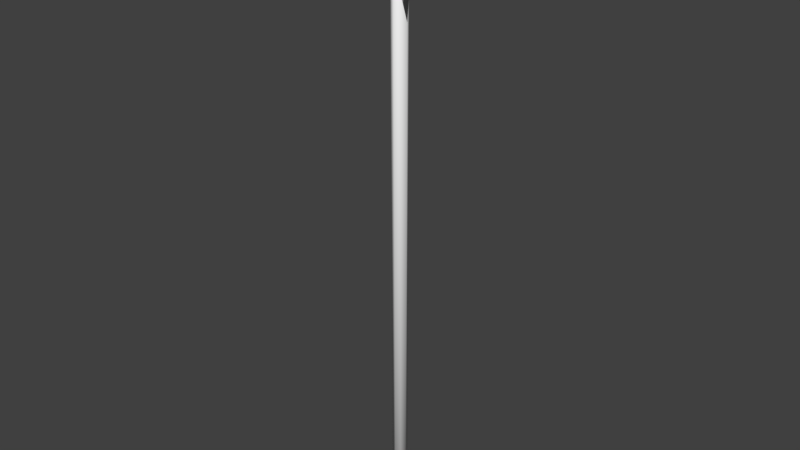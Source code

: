 # Source: Stick.blend  (saved by Blender 2.79.0; exported with 4.5.12 LTS)
import bpy
from mathutils import Matrix  # noqa: F401  (used for matrix-valued properties, if any)

bpy.ops.wm.read_factory_settings(use_empty=True)
scene = bpy.context.scene
scene.name = 'Scene'

# ---- collections
col_collection_1 = bpy.data.collections.new('Collection 1'); scene.collection.children.link(col_collection_1)

# ---- materials (node trees are filled in below, after node groups)
mat_wood = bpy.data.materials.new('wood')
mat_wood.alpha_threshold = 0.0
mat_wood.use_transparent_shadow = False
mat_wood.diffuse_color = (1.0, 1.0, 1.0, 1.0)
mat_wood.specular_color = (0.0, 0.0, 0.0)
mat_wood.roughness = 0.5

# ---- material node trees

# ---- world
world_world = bpy.data.worlds.new('World'); scene.world = world_world
world_world.color = (0.05088, 0.05088, 0.05088)
world_world.use_sun_shadow = False
world_world.sun_shadow_jitter_overblur = 0.0
world_world.cycles.sampling_method = 'MANUAL'

# ---- meshes
me_piece_4 = bpy.data.meshes.new('piece_4')
me_piece_4.from_pydata([(0.0, 0.05, 1.739), (-0.03536, 0.03536, 1.578), (-0.05, 1.087e-07, 1.44), (0.000653, 0.04973, 1.086), (-0.03536, 0.03536, 1.057), (0.03536, 0.03536, 1.38), (0.0, 1.316e-07, 1.743)], [], [(2, 6, 1), (6, 0, 1), (1, 0, 3, 4), (3, 0, 5), (0, 6, 5), (3, 5, 6), (4, 3, 6), (2, 4, 6), (4, 2, 1)])
me_piece_4.polygons.foreach_set('use_smooth', [True] * 9)
_uv = me_piece_4.uv_layers.new(name='UVMap')
_uv.uv.foreach_set('vector', [0.2269, 0.6208, 0.279, 0.6208, 0.2542, 0.6745, 0.279, 0.6208, 0.306, 0.6745, 0.2542, 0.6745, 0.7866, 0.8529, 0.7185, 0.8893, 0.7185, 0.7412, 0.7866, 0.7353, 0.7185, 0.7412, 0.7185, 0.8893, 0.6504, 0.8082, 0.306, 0.6745, 0.279, 0.6208, 0.3336, 0.6208, 0.306, 0.5687, 0.3336, 0.6208, 0.279, 0.6208, 0.2542, 0.5687, 0.306, 0.5687, 0.279, 0.6208, 0.2269, 0.6208, 0.2542, 0.5687, 0.279, 0.6208, 0.7866, 0.7353, 0.8548, 0.8378, 0.7866, 0.8529])
me_piece_4.materials.append(mat_wood)
me_piece_4.use_remesh_preserve_volume = False
me_piece_4.use_remesh_preserve_attributes = False
me_piece_4.use_mirror_vertex_groups = False
me_piece_4.update()
me_piece_3 = bpy.data.meshes.new('piece_3')
me_piece_3.from_pydata([(0.0, -0.04967, 1.743), (0.0007413, -0.04969, 1.503), (-0.03536, -0.03536, 1.578), (0.0, 1.316e-07, 1.743), (0.03536, -0.03536, 1.38)], [], [(1, 0, 2), (4, 0, 1), (0, 3, 2), (3, 0, 4), (1, 2, 3), (4, 1, 3)])
me_piece_3.polygons.foreach_set('use_smooth', [True] * 6)
_uv = me_piece_3.uv_layers.new(name='UVMap')
_uv.uv.foreach_set('vector', [0.991, 0.8351, 0.991, 0.8893, 0.9229, 0.8529, 0.5141, 0.8082, 0.446, 0.8893, 0.446, 0.8351, 0.1995, 0.5901, 0.1995, 0.5028, 0.2452, 0.5028, 0.1995, 0.5028, 0.1995, 0.5901, 0.1536, 0.5028, 0.1995, 0.4222, 0.2452, 0.5028, 0.1995, 0.5028, 0.1536, 0.5028, 0.1995, 0.4222, 0.1995, 0.5028])
me_piece_3.materials.append(mat_wood)
me_piece_3.use_remesh_preserve_volume = False
me_piece_3.use_remesh_preserve_attributes = False
me_piece_3.use_mirror_vertex_groups = False
me_piece_3.update()
me_piece_2 = bpy.data.meshes.new('piece_2')
me_piece_2.from_pydata([(0.0, -0.04967, 1.743), (0.03536, -0.03536, 1.901), (0.05, 1.485e-07, 1.967), (0.03536, 0.03536, 1.901), (0.0, 0.05, 1.739), (0.03536, -0.03536, 1.38), (0.05, 9.255e-08, 1.226), (0.03536, 0.03536, 1.38), (0.0, 1.316e-07, 1.743)], [], [(0, 5, 1), (5, 6, 2, 1), (6, 7, 3, 2), (7, 4, 3), (8, 0, 1), (4, 8, 3), (2, 8, 1), (8, 2, 3), (5, 0, 8), (6, 5, 8), (7, 6, 8), (4, 7, 8)])
me_piece_2.polygons.foreach_set('use_smooth', [True] * 12)
_uv = me_piece_2.uv_layers.new(name='UVMap')
_uv.uv.foreach_set('vector', [0.446, 0.8893, 0.5141, 0.8082, 0.5141, 0.9257, 0.5141, 0.8082, 0.5822, 0.7735, 0.5822, 0.9407, 0.5141, 0.9257, 0.5822, 0.7735, 0.6504, 0.8082, 0.6504, 0.9257, 0.5822, 0.9407, 0.6504, 0.8082, 0.7185, 0.8893, 0.6504, 0.9257, 0.2758, 0.7648, 0.3514, 0.7648, 0.3267, 0.811, 0.203, 0.7648, 0.2758, 0.7648, 0.2273, 0.811, 0.2758, 0.8346, 0.2758, 0.7648, 0.3267, 0.811, 0.2758, 0.7648, 0.2758, 0.8346, 0.2273, 0.811, 0.3267, 0.7173, 0.3514, 0.7648, 0.2758, 0.7648, 0.2758, 0.6927, 0.3267, 0.7173, 0.2758, 0.7648, 0.2273, 0.7173, 0.2758, 0.6927, 0.2758, 0.7648, 0.203, 0.7648, 0.2273, 0.7173, 0.2758, 0.7648])
me_piece_2.materials.append(mat_wood)
me_piece_2.use_remesh_preserve_volume = False
me_piece_2.use_remesh_preserve_attributes = False
me_piece_2.use_mirror_vertex_groups = False
me_piece_2.update()
me_piece_1 = bpy.data.meshes.new('piece_1')
me_piece_1.from_pydata([(0.0, 1.51e-07, 2.0), (0.0, -0.05, 2.0), (0.03536, -0.03536, 2.0), (0.05, 1.51e-07, 2.0), (0.03536, 0.03536, 2.0), (0.0, 0.05, 2.0), (-0.03536, 0.03536, 2.0), (-0.05, 1.51e-07, 2.0), (-0.03536, -0.03536, 2.0), (0.0, -0.04967, 1.743), (0.03536, -0.03536, 1.901), (0.05, 1.485e-07, 1.967), (0.03536, 0.03536, 1.901), (0.0, 0.05, 1.739), (-0.03536, 0.03536, 1.578), (-0.05, 1.087e-07, 1.44), (-0.03536, -0.03536, 1.578), (0.0, 1.316e-07, 1.743)], [], [(0, 1, 2), (0, 2, 3), (0, 3, 4), (0, 4, 5), (0, 5, 6), (0, 6, 7), (0, 7, 8), (0, 8, 1), (9, 10, 2, 1), (10, 11, 3, 2), (11, 12, 4, 3), (12, 13, 5, 4), (13, 14, 6, 5), (14, 15, 7, 6), (15, 16, 8, 7), (16, 9, 1, 8), (12, 11, 17), (11, 10, 17), (10, 9, 17), (9, 16, 17), (16, 15, 17), (15, 14, 17), (14, 13, 17), (13, 12, 17)])
me_piece_1.polygons.foreach_set('use_smooth', [True] * 24)
_uv = me_piece_1.uv_layers.new(name='UVMap')
_uv.uv.foreach_set('vector', [0.09501, 0.9076, 0.09501, 0.8217, 0.1558, 0.8469, 0.09501, 0.9076, 0.1558, 0.8469, 0.1809, 0.9076, 0.09501, 0.9076, 0.1809, 0.9076, 0.1558, 0.9684, 0.09501, 0.9076, 0.1558, 0.9684, 0.09501, 0.9935, 0.09501, 0.9076, 0.09501, 0.9935, 0.03426, 0.9684, 0.09501, 0.9076, 0.03426, 0.9684, 0.009099, 0.9076, 0.09501, 0.9076, 0.009099, 0.9076, 0.03426, 0.8469, 0.09501, 0.9076, 0.03426, 0.8469, 0.09501, 0.8217, 0.446, 0.8893, 0.5141, 0.9257, 0.5141, 0.9481, 0.446, 0.9481, 0.5141, 0.9257, 0.5822, 0.9407, 0.5822, 0.9481, 0.5141, 0.9481, 0.5822, 0.9407, 0.6504, 0.9257, 0.6504, 0.9481, 0.5822, 0.9481, 0.6504, 0.9257, 0.7185, 0.8893, 0.7185, 0.9481, 0.6504, 0.9481, 0.7185, 0.8893, 0.7866, 0.8529, 0.7866, 0.9481, 0.7185, 0.9481, 0.7866, 0.8529, 0.8548, 0.8378, 0.8548, 0.9481, 0.7866, 0.9481, 0.8548, 0.8378, 0.9229, 0.8529, 0.9229, 0.9481, 0.8548, 0.9481, 0.9229, 0.8529, 0.991, 0.8893, 0.991, 0.9481, 0.9229, 0.9481, 0.3161, 0.9487, 0.2762, 0.966, 0.2762, 0.9076, 0.2762, 0.966, 0.2379, 0.9487, 0.2762, 0.9076, 0.2379, 0.9487, 0.2212, 0.9076, 0.2762, 0.9076, 0.2212, 0.9076, 0.2355, 0.8687, 0.2762, 0.9076, 0.2355, 0.8687, 0.2762, 0.8464, 0.2762, 0.9076, 0.2762, 0.8464, 0.3179, 0.8674, 0.2762, 0.9076, 0.3179, 0.8674, 0.3315, 0.9076, 0.2762, 0.9076, 0.3315, 0.9076, 0.3161, 0.9487, 0.2762, 0.9076])
me_piece_1.materials.append(mat_wood)
me_piece_1.use_remesh_preserve_volume = False
me_piece_1.use_remesh_preserve_attributes = False
me_piece_1.use_mirror_vertex_groups = False
me_piece_1.update()
me_stick = bpy.data.meshes.new('stick')
me_stick.from_pydata([(0.0, -0.05, -2.0), (0.03536, -0.03536, -2.0), (0.05, -1.51e-07, -2.0), (0.03536, 0.03536, -2.0), (0.0, 0.05, -2.0), (-0.03536, 0.03536, -2.0), (-0.05, -1.51e-07, -2.0), (-0.03536, -0.03536, -2.0), (0.0, -1.51e-07, -2.0), (0.05, 9.255e-08, 1.226), (0.0007413, -0.04969, 1.503), (-0.03536, -0.03536, 1.578), (0.03536, -0.03536, 1.38), (0.000653, 0.04973, 1.086), (-0.03536, 0.03536, 1.057), (0.03536, 0.03536, 1.38), (-0.05, 1.087e-07, 1.44), (0.0, 1.316e-07, 1.743)], [], [(1, 0, 8), (8, 2, 1), (8, 3, 2), (8, 4, 3), (8, 5, 4), (8, 6, 5), (8, 7, 6), (8, 0, 7), (9, 12, 1, 2), (15, 9, 2, 3), (14, 13, 4, 5), (16, 14, 5, 6), (17, 16, 11), (9, 17, 12), (15, 17, 9), (17, 11, 10), (12, 17, 10), (14, 16, 17), (13, 14, 17), (15, 13, 17), (15, 3, 4, 13), (16, 6, 7, 11), (0, 10, 11, 7), (10, 0, 1, 12)])
me_stick.polygons.foreach_set('use_smooth', [True] * 24)
_uv = me_stick.uv_layers.new(name='UVMap')
_uv.uv.foreach_set('vector', [0.1558, 0.784, 0.09501, 0.8092, 0.09501, 0.7233, 0.09501, 0.7233, 0.1809, 0.7233, 0.1558, 0.784, 0.09501, 0.7233, 0.1558, 0.6625, 0.1809, 0.7233, 0.09501, 0.7233, 0.09501, 0.6374, 0.1558, 0.6625, 0.09501, 0.7233, 0.03426, 0.6625, 0.09501, 0.6374, 0.09501, 0.7233, 0.009099, 0.7233, 0.03426, 0.6625, 0.09501, 0.7233, 0.03426, 0.784, 0.009099, 0.7233, 0.09501, 0.7233, 0.09501, 0.8092, 0.03426, 0.784, 0.5822, 0.7735, 0.5141, 0.8082, 0.5141, 0.04575, 0.5822, 0.04575, 0.6504, 0.8082, 0.5822, 0.7735, 0.5822, 0.04575, 0.6504, 0.04575, 0.7866, 0.7353, 0.7185, 0.7412, 0.7185, 0.04575, 0.7866, 0.04575, 0.8548, 0.8378, 0.7866, 0.7353, 0.7866, 0.04575, 0.8548, 0.04575, 0.06885, 0.5299, 0.1235, 0.5299, 0.1076, 0.5683, 0.015, 0.5299, 0.06885, 0.5299, 0.03091, 0.5683, 0.03087, 0.4916, 0.06885, 0.5299, 0.015, 0.5299, 0.06885, 0.5299, 0.1076, 0.5683, 0.06885, 0.5838, 0.03091, 0.5683, 0.06885, 0.5299, 0.06885, 0.5838, 0.1076, 0.4916, 0.1235, 0.5299, 0.06885, 0.5299, 0.06885, 0.476, 0.1076, 0.4916, 0.06885, 0.5299, 0.03087, 0.4916, 0.06885, 0.476, 0.06885, 0.5299, 0.6504, 0.8082, 0.6504, 0.04575, 0.7185, 0.04575, 0.7185, 0.7412, 0.8548, 0.8378, 0.8548, 0.04575, 0.9229, 0.04575, 0.9229, 0.8529, 0.991, 0.04575, 0.991, 0.8351, 0.9229, 0.8529, 0.9229, 0.04575, 0.446, 0.8351, 0.446, 0.04575, 0.5141, 0.04575, 0.5141, 0.8082])
me_stick.materials.append(mat_wood)
me_stick.use_remesh_preserve_volume = False
me_stick.use_remesh_preserve_attributes = False
me_stick.use_mirror_vertex_groups = False
me_stick.update()

# ---- objects
ob_stick_mqo = bpy.data.objects.new('Stick_mqo', None)
ob_piece_4 = bpy.data.objects.new('piece_4', me_piece_4)
ob_piece_3 = bpy.data.objects.new('piece_3', me_piece_3)
ob_piece_2 = bpy.data.objects.new('piece_2', me_piece_2)
ob_piece_1 = bpy.data.objects.new('piece_1', me_piece_1)
ob_stick = bpy.data.objects.new('stick', me_stick)

# ---- transforms, parenting, visibility, modifiers, constraints
ob_stick_mqo.location = (0.0, 0.0, 0.0)
ob_stick_mqo.empty_image_offset = (0.0, 0.0)
ob_stick_mqo.lineart.crease_threshold = 0.0
ob_piece_4.parent = ob_stick_mqo
ob_piece_4.location = (0.0, 0.0, 0.0)
ob_piece_4.lineart.crease_threshold = 0.0
ob_piece_3.parent = ob_stick_mqo
ob_piece_3.location = (0.0, 0.0, 0.0)
ob_piece_3.lineart.crease_threshold = 0.0
ob_piece_2.parent = ob_stick_mqo
ob_piece_2.location = (0.0, 0.0, 0.0)
ob_piece_2.lineart.crease_threshold = 0.0
ob_piece_1.parent = ob_stick_mqo
ob_piece_1.location = (0.0, 0.0, 0.0)
ob_piece_1.lineart.crease_threshold = 0.0
ob_stick.parent = ob_stick_mqo
ob_stick.location = (0.0, 0.0, 0.0)
ob_stick.lineart.crease_threshold = 0.0

# ---- collection membership
col_collection_1.objects.link(ob_stick_mqo)
col_collection_1.objects.link(ob_piece_4)
col_collection_1.objects.link(ob_piece_3)
col_collection_1.objects.link(ob_piece_2)
col_collection_1.objects.link(ob_piece_1)
col_collection_1.objects.link(ob_stick)

# ---- scene / render settings (as saved in the file)
scene.frame_start = 1; scene.frame_end = 250; scene.frame_set(1)
scene.render.engine = 'BLENDER_EEVEE_NEXT'
scene.render.resolution_percentage = 50
scene.render.dither_intensity = 0.0
scene.cycles.use_denoising = False
scene.cycles.samples = 128
scene.cycles.sampling_pattern = 'TABULATED_SOBOL'
scene.cycles.use_adaptive_sampling = False
scene.cycles.use_light_tree = False
scene.cycles.blur_glossy = 0.0
scene.cycles.sample_clamp_indirect = 0.0
scene.view_settings.view_transform = 'Standard'
bpy.context.view_layer.update()

# ---- added for rendering (the .blend has no active camera and no usable light): camera, sun
cam_auto = bpy.data.cameras.new('AutoCamera')
cam_auto.lens = 50.0
cam_auto.sensor_width = 36.0
cam_auto.clip_end = 1000.0
ob_auto_camera = bpy.data.objects.new('AutoCamera', cam_auto)
scene.collection.objects.link(ob_auto_camera)
ob_auto_camera.location = (3.70321, -4.44385, 2.96257)
ob_auto_camera.rotation_euler = (1.09748, -7.21219e-08, 0.694738)
scene.camera = ob_auto_camera
light_auto_sun = bpy.data.lights.new('AutoSun', 'SUN')
light_auto_sun.energy = 3.0
light_auto_sun.angle = 0.0523599
ob_auto_sun = bpy.data.objects.new('AutoSun', light_auto_sun)
scene.collection.objects.link(ob_auto_sun)
ob_auto_sun.rotation_euler = (0.872665, 0.174533, 0.523599)
bpy.context.view_layer.update()
